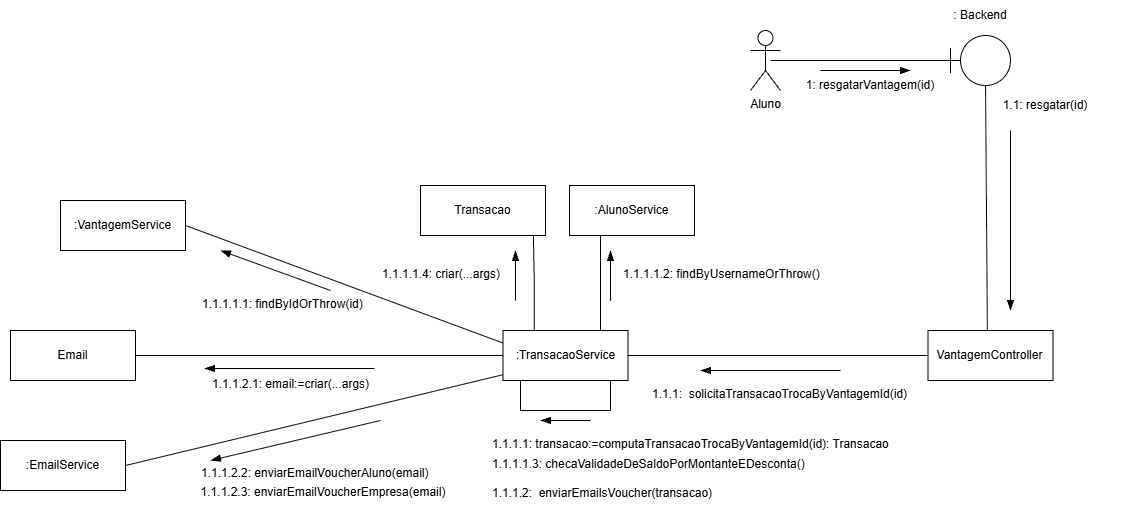

The diagram above was exported from draw.io. Its source (the exported page's mxGraphModel, read from the mxfile embedded in the PNG):
<mxGraphModel dx="2053" dy="660" grid="1" gridSize="10" guides="1" tooltips="1" connect="1" arrows="1" fold="1" page="1" pageScale="1" pageWidth="827" pageHeight="1169" math="0" shadow="0">
  <root>
    <mxCell id="0" />
    <mxCell id="1" parent="0" />
    <mxCell id="28bQ_VWcHYO3ADN899Cq-1" parent="1" style="shape=umlBoundary;whiteSpace=wrap;html=1;" value="" vertex="1">
      <mxGeometry height="50" width="60" x="670" y="275" as="geometry" />
    </mxCell>
    <mxCell id="28bQ_VWcHYO3ADN899Cq-2" parent="1" style="text;html=1;whiteSpace=wrap;strokeColor=none;fillColor=none;align=center;verticalAlign=middle;rounded=0;" value=": Backend" vertex="1">
      <mxGeometry height="30" width="60" x="670" y="240" as="geometry" />
    </mxCell>
    <mxCell id="28bQ_VWcHYO3ADN899Cq-18" edge="1" parent="1" style="edgeStyle=orthogonalEdgeStyle;rounded=0;orthogonalLoop=1;jettySize=auto;html=1;endArrow=none;endFill=0;">
      <mxGeometry relative="1" as="geometry">
        <mxPoint x="490" y="300" as="sourcePoint" />
        <mxPoint x="670" y="300" as="targetPoint" />
      </mxGeometry>
    </mxCell>
    <mxCell id="28bQ_VWcHYO3ADN899Cq-19" parent="1" style="text;html=1;whiteSpace=wrap;strokeColor=none;fillColor=none;align=center;verticalAlign=middle;rounded=0;" value="1.1: resgatar(id)" vertex="1">
      <mxGeometry height="30" width="150" x="690" y="330" as="geometry" />
    </mxCell>
    <mxCell id="28bQ_VWcHYO3ADN899Cq-25" edge="1" parent="1" source="28bQ_VWcHYO3ADN899Cq-1" style="rounded=0;orthogonalLoop=1;jettySize=auto;html=1;endArrow=none;endFill=0;exitX=0.584;exitY=1;exitDx=0;exitDy=0;exitPerimeter=0;entryX=0.5;entryY=0;entryDx=0;entryDy=0;">
      <mxGeometry relative="1" as="geometry">
        <mxPoint x="706.5800000000002" y="409.9999999999999" as="sourcePoint" />
        <mxPoint x="707" y="586" as="targetPoint" />
      </mxGeometry>
    </mxCell>
    <mxCell id="28bQ_VWcHYO3ADN899Cq-33" edge="1" parent="1" source="28bQ_VWcHYO3ADN899Cq-27" style="edgeStyle=orthogonalEdgeStyle;rounded=0;orthogonalLoop=1;jettySize=auto;html=1;exitX=0;exitY=0.5;exitDx=0;exitDy=0;entryX=1;entryY=0.5;entryDx=0;entryDy=0;endArrow=none;endFill=0;" target="28bQ_VWcHYO3ADN899Cq-32">
      <mxGeometry relative="1" as="geometry" />
    </mxCell>
    <mxCell id="28bQ_VWcHYO3ADN899Cq-27" parent="1" style="html=1;whiteSpace=wrap;" value="VantagemController" vertex="1">
      <mxGeometry height="50" width="125" x="647.5" y="570" as="geometry" />
    </mxCell>
    <mxCell id="28bQ_VWcHYO3ADN899Cq-28" edge="1" parent="1" style="endArrow=blockThin;endFill=1;endSize=8;html=1;rounded=0;strokeWidth=1;" value="">
      <mxGeometry relative="1" width="160" as="geometry">
        <mxPoint x="730" y="370" as="sourcePoint" />
        <mxPoint x="730" y="550" as="targetPoint" />
      </mxGeometry>
    </mxCell>
    <mxCell id="28bQ_VWcHYO3ADN899Cq-30" parent="1" style="text;html=1;whiteSpace=wrap;strokeColor=none;fillColor=none;align=center;verticalAlign=middle;rounded=0;" value="1: resgatarVantagem(id)" vertex="1">
      <mxGeometry height="30" width="160" x="510" y="310" as="geometry" />
    </mxCell>
    <mxCell id="28bQ_VWcHYO3ADN899Cq-31" edge="1" parent="1" style="endArrow=blockThin;endFill=1;endSize=8;html=1;rounded=0;strokeWidth=1;" value="">
      <mxGeometry relative="1" width="160" as="geometry">
        <mxPoint x="540" y="310" as="sourcePoint" />
        <mxPoint x="630" y="310" as="targetPoint" />
      </mxGeometry>
    </mxCell>
    <mxCell id="28bQ_VWcHYO3ADN899Cq-43" edge="1" parent="1" source="28bQ_VWcHYO3ADN899Cq-32" style="rounded=0;orthogonalLoop=1;jettySize=auto;html=1;exitX=0;exitY=0.25;exitDx=0;exitDy=0;endArrow=none;endFill=0;entryX=1;entryY=0.5;entryDx=0;entryDy=0;" target="28bQ_VWcHYO3ADN899Cq-45">
      <mxGeometry relative="1" as="geometry">
        <mxPoint x="30" y="595" as="targetPoint" />
      </mxGeometry>
    </mxCell>
    <mxCell id="28bQ_VWcHYO3ADN899Cq-49" edge="1" parent="1" source="28bQ_VWcHYO3ADN899Cq-32" style="edgeStyle=orthogonalEdgeStyle;rounded=0;orthogonalLoop=1;jettySize=auto;html=1;exitX=0.5;exitY=0;exitDx=0;exitDy=0;endArrow=none;endFill=0;entryX=0.5;entryY=1;entryDx=0;entryDy=0;" target="28bQ_VWcHYO3ADN899Cq-50">
      <mxGeometry relative="1" as="geometry">
        <Array as="points">
          <mxPoint x="320" y="570" />
          <mxPoint x="320" y="475" />
        </Array>
        <mxPoint x="285" y="480" as="targetPoint" />
      </mxGeometry>
    </mxCell>
    <mxCell id="28bQ_VWcHYO3ADN899Cq-60" edge="1" parent="1" source="28bQ_VWcHYO3ADN899Cq-32" style="edgeStyle=orthogonalEdgeStyle;rounded=0;orthogonalLoop=1;jettySize=auto;html=1;exitX=0;exitY=0.5;exitDx=0;exitDy=0;endArrow=none;endFill=0;">
      <mxGeometry relative="1" as="geometry">
        <mxPoint x="-150" y="595" as="targetPoint" />
      </mxGeometry>
    </mxCell>
    <mxCell id="28bQ_VWcHYO3ADN899Cq-61" edge="1" parent="1" source="28bQ_VWcHYO3ADN899Cq-32" style="rounded=0;orthogonalLoop=1;jettySize=auto;html=1;exitX=-0.003;exitY=0.886;exitDx=0;exitDy=0;exitPerimeter=0;endArrow=none;endFill=0;entryX=1;entryY=0.5;entryDx=0;entryDy=0;" target="28bQ_VWcHYO3ADN899Cq-66">
      <mxGeometry relative="1" as="geometry">
        <mxPoint x="-89.99999999999977" y="690" as="targetPoint" />
      </mxGeometry>
    </mxCell>
    <mxCell id="28bQ_VWcHYO3ADN899Cq-32" parent="1" style="html=1;whiteSpace=wrap;" value=":TransacaoService" vertex="1">
      <mxGeometry height="50" width="125" x="222.5" y="570" as="geometry" />
    </mxCell>
    <mxCell id="28bQ_VWcHYO3ADN899Cq-34" parent="1" style="text;whiteSpace=wrap;" value="1.1.1:  solicitaTransacaoTrocaByVantagemId(id)" vertex="1">
      <mxGeometry height="40" width="275" x="370" y="620" as="geometry" />
    </mxCell>
    <mxCell id="28bQ_VWcHYO3ADN899Cq-35" edge="1" parent="1" style="endArrow=blockThin;endFill=1;endSize=8;html=1;rounded=0;strokeWidth=1;" value="">
      <mxGeometry relative="1" width="160" as="geometry">
        <mxPoint x="560" y="610" as="sourcePoint" />
        <mxPoint x="420" y="610" as="targetPoint" />
      </mxGeometry>
    </mxCell>
    <mxCell id="28bQ_VWcHYO3ADN899Cq-36" edge="1" parent="1" source="28bQ_VWcHYO3ADN899Cq-32" style="edgeStyle=orthogonalEdgeStyle;rounded=0;orthogonalLoop=1;jettySize=auto;html=1;exitX=0.75;exitY=1;exitDx=0;exitDy=0;entryX=0.13;entryY=1.002;entryDx=0;entryDy=0;endArrow=none;endFill=0;entryPerimeter=0;" target="28bQ_VWcHYO3ADN899Cq-32">
      <mxGeometry relative="1" as="geometry">
        <Array as="points">
          <mxPoint x="330" y="620" />
          <mxPoint x="330" y="650" />
          <mxPoint x="240" y="650" />
          <mxPoint x="240" y="620" />
        </Array>
      </mxGeometry>
    </mxCell>
    <mxCell id="28bQ_VWcHYO3ADN899Cq-37" edge="1" parent="1" style="endArrow=none;endFill=0;endSize=8;html=1;rounded=0;strokeWidth=1;startArrow=blockThin;startFill=1;startSize=8;" value="">
      <mxGeometry relative="1" width="160" as="geometry">
        <mxPoint x="260" y="660" as="sourcePoint" />
        <mxPoint x="310" y="660" as="targetPoint" />
      </mxGeometry>
    </mxCell>
    <mxCell id="28bQ_VWcHYO3ADN899Cq-39" parent="1" style="shape=umlActor;verticalLabelPosition=bottom;verticalAlign=top;html=1;" value="Aluno" vertex="1">
      <mxGeometry height="60" width="30" x="470" y="270" as="geometry" />
    </mxCell>
    <mxCell id="28bQ_VWcHYO3ADN899Cq-41" parent="1" style="text;whiteSpace=wrap;" value="1.1.1.1: transacao:=computaTransacaoTrocaByVantagemId(id): Transacao" vertex="1">
      <mxGeometry height="40" width="410" x="210" y="670" as="geometry" />
    </mxCell>
    <mxCell id="28bQ_VWcHYO3ADN899Cq-42" parent="1" style="text;whiteSpace=wrap;" value="1.1.1.1.3: checaValidadeDeSaldoPorMontanteEDesconta()&#10;&#10;1.1.1.2:  enviarEmailsVoucher(transacao)&#10; " vertex="1">
      <mxGeometry height="40" width="320" x="210" y="690" as="geometry" />
    </mxCell>
    <mxCell id="28bQ_VWcHYO3ADN899Cq-45" parent="1" style="html=1;whiteSpace=wrap;" value=":VantagemService" vertex="1">
      <mxGeometry height="50" width="125" x="-220" y="440" as="geometry" />
    </mxCell>
    <mxCell id="28bQ_VWcHYO3ADN899Cq-46" parent="1" style="text;whiteSpace=wrap;" value="1.1.1.1.1: findByIdOrThrow(id)" vertex="1">
      <mxGeometry height="40" width="180" x="-80" y="530" as="geometry" />
    </mxCell>
    <mxCell id="28bQ_VWcHYO3ADN899Cq-48" edge="1" parent="1" style="endArrow=none;endFill=0;endSize=8;html=1;rounded=0;strokeWidth=1;startArrow=blockThin;startFill=1;startSize=8;" value="">
      <mxGeometry relative="1" width="160" as="geometry">
        <mxPoint x="-60" y="490" as="sourcePoint" />
        <mxPoint x="50" y="530" as="targetPoint" />
      </mxGeometry>
    </mxCell>
    <mxCell id="28bQ_VWcHYO3ADN899Cq-50" parent="1" style="html=1;whiteSpace=wrap;" value=":AlunoService" vertex="1">
      <mxGeometry height="50" width="125" x="289" y="425" as="geometry" />
    </mxCell>
    <mxCell id="28bQ_VWcHYO3ADN899Cq-51" parent="1" style="text;whiteSpace=wrap;" value="1.1.1.1.2: findByUsernameOrThrow()" vertex="1">
      <mxGeometry height="40" width="230" x="341" y="500" as="geometry" />
    </mxCell>
    <mxCell id="28bQ_VWcHYO3ADN899Cq-52" edge="1" parent="1" style="endArrow=blockThin;endFill=1;endSize=8;html=1;rounded=0;strokeWidth=1;" value="">
      <mxGeometry relative="1" width="160" as="geometry">
        <mxPoint x="330" y="540" as="sourcePoint" />
        <mxPoint x="330" y="490" as="targetPoint" />
      </mxGeometry>
    </mxCell>
    <mxCell id="28bQ_VWcHYO3ADN899Cq-54" parent="1" style="html=1;whiteSpace=wrap;" value="Transacao" vertex="1">
      <mxGeometry height="50" width="125" x="140" y="425" as="geometry" />
    </mxCell>
    <mxCell id="28bQ_VWcHYO3ADN899Cq-55" parent="1" style="text;whiteSpace=wrap;" value="1.1.1.1.4: criar(...args)" vertex="1">
      <mxGeometry height="40" width="130" x="100" y="500" as="geometry" />
    </mxCell>
    <mxCell id="28bQ_VWcHYO3ADN899Cq-57" edge="1" parent="1" source="28bQ_VWcHYO3ADN899Cq-32" style="edgeStyle=orthogonalEdgeStyle;rounded=0;orthogonalLoop=1;jettySize=auto;html=1;exitX=0.25;exitY=0;exitDx=0;exitDy=0;entryX=0.903;entryY=0.99;entryDx=0;entryDy=0;entryPerimeter=0;endArrow=none;endFill=0;" target="28bQ_VWcHYO3ADN899Cq-54">
      <mxGeometry relative="1" as="geometry" />
    </mxCell>
    <mxCell id="28bQ_VWcHYO3ADN899Cq-58" edge="1" parent="1" style="endArrow=blockThin;endFill=1;endSize=8;html=1;rounded=0;strokeWidth=1;" value="">
      <mxGeometry relative="1" width="160" as="geometry">
        <mxPoint x="330" y="540" as="sourcePoint" />
        <mxPoint x="330" y="490" as="targetPoint" />
      </mxGeometry>
    </mxCell>
    <mxCell id="28bQ_VWcHYO3ADN899Cq-59" edge="1" parent="1" style="endArrow=blockThin;endFill=1;endSize=8;html=1;rounded=0;strokeWidth=1;" value="">
      <mxGeometry relative="1" width="160" as="geometry">
        <mxPoint x="235" y="540" as="sourcePoint" />
        <mxPoint x="235" y="490" as="targetPoint" />
      </mxGeometry>
    </mxCell>
    <mxCell id="28bQ_VWcHYO3ADN899Cq-62" parent="1" style="html=1;whiteSpace=wrap;" value="Email" vertex="1">
      <mxGeometry height="50" width="125" x="-270" y="570" as="geometry" />
    </mxCell>
    <mxCell id="28bQ_VWcHYO3ADN899Cq-63" parent="1" style="text;whiteSpace=wrap;" value="1.1.1.2.1: email:=criar(...args)" vertex="1">
      <mxGeometry height="40" width="170" x="-70" y="610" as="geometry" />
    </mxCell>
    <mxCell id="28bQ_VWcHYO3ADN899Cq-65" edge="1" parent="1" style="endArrow=none;endFill=0;endSize=8;html=1;rounded=0;strokeWidth=1;startArrow=blockThin;startFill=1;startSize=8;exitX=0;exitY=0;exitDx=0;exitDy=0;entryX=1;entryY=0;entryDx=0;entryDy=0;" value="">
      <mxGeometry relative="1" width="160" as="geometry">
        <mxPoint x="-76" y="607.9999999999999" as="sourcePoint" />
        <mxPoint x="94" y="607.9999999999999" as="targetPoint" />
      </mxGeometry>
    </mxCell>
    <mxCell id="28bQ_VWcHYO3ADN899Cq-66" parent="1" style="html=1;whiteSpace=wrap;" value=":EmailService" vertex="1">
      <mxGeometry height="50" width="125" x="-280" y="680" as="geometry" />
    </mxCell>
    <mxCell id="28bQ_VWcHYO3ADN899Cq-68" edge="1" parent="1" style="endArrow=none;endFill=0;endSize=8;html=1;rounded=0;strokeWidth=1;startArrow=blockThin;startFill=1;startSize=8;" value="">
      <mxGeometry relative="1" width="160" as="geometry">
        <mxPoint x="-70" y="700" as="sourcePoint" />
        <mxPoint x="100" y="660" as="targetPoint" />
      </mxGeometry>
    </mxCell>
    <mxCell id="28bQ_VWcHYO3ADN899Cq-69" parent="1" style="text;whiteSpace=wrap;spacingTop=0;spacing=1;" value="1.1.1.2.2: enviarEmailVoucherAluno(email)" vertex="1">
      <mxGeometry height="20" width="250" x="-80" y="700" as="geometry" />
    </mxCell>
    <mxCell id="28bQ_VWcHYO3ADN899Cq-70" parent="1" style="text;html=1;whiteSpace=wrap;strokeColor=none;fillColor=none;align=center;verticalAlign=middle;rounded=0;fontFamily=Helvetica;fontSize=12;fontColor=default;" value="&lt;span style=&quot;text-align: left;&quot;&gt;1.1.1.2.3: enviarEmailVoucherEmpresa(email)&lt;/span&gt;" vertex="1">
      <mxGeometry height="30" width="250" x="-82" y="717" as="geometry" />
    </mxCell>
  </root>
</mxGraphModel>